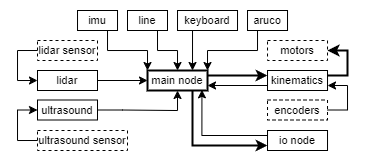

The diagram above was exported from draw.io. Its source (the exported page's mxGraphModel, read from the mxfile embedded in the PNG):
<mxGraphModel dx="667" dy="393" grid="1" gridSize="10" guides="1" tooltips="1" connect="1" arrows="1" fold="1" page="1" pageScale="1" pageWidth="413" pageHeight="291" math="0" shadow="0">
  <root>
    <mxCell id="0" />
    <mxCell id="1" parent="0" />
    <mxCell id="hOTI4Ek9os_iT6RQy7P8-15" style="edgeStyle=orthogonalEdgeStyle;rounded=0;orthogonalLoop=1;jettySize=auto;html=1;exitX=0.75;exitY=1;exitDx=0;exitDy=0;entryX=0;entryY=0.75;entryDx=0;entryDy=0;fontSize=11;strokeWidth=2;" edge="1" parent="1" source="hOTI4Ek9os_iT6RQy7P8-1" target="hOTI4Ek9os_iT6RQy7P8-3">
      <mxGeometry relative="1" as="geometry" />
    </mxCell>
    <mxCell id="hOTI4Ek9os_iT6RQy7P8-19" style="edgeStyle=orthogonalEdgeStyle;rounded=0;orthogonalLoop=1;jettySize=auto;html=1;exitX=1;exitY=0.25;exitDx=0;exitDy=0;entryX=0;entryY=0.25;entryDx=0;entryDy=0;fontSize=11;strokeWidth=2;" edge="1" parent="1" source="hOTI4Ek9os_iT6RQy7P8-1" target="hOTI4Ek9os_iT6RQy7P8-2">
      <mxGeometry relative="1" as="geometry" />
    </mxCell>
    <mxCell id="hOTI4Ek9os_iT6RQy7P8-1" value="&lt;font style=&quot;font-size: 11px;&quot;&gt;main node&lt;/font&gt;" style="rounded=0;whiteSpace=wrap;html=1;fillColor=none;strokeWidth=2;fontSize=11;" vertex="1" parent="1">
      <mxGeometry x="140.02" y="70" width="60" height="20" as="geometry" />
    </mxCell>
    <mxCell id="hOTI4Ek9os_iT6RQy7P8-18" style="edgeStyle=orthogonalEdgeStyle;rounded=0;orthogonalLoop=1;jettySize=auto;html=1;exitX=0;exitY=0.75;exitDx=0;exitDy=0;entryX=1;entryY=0.75;entryDx=0;entryDy=0;fontSize=11;" edge="1" parent="1" source="hOTI4Ek9os_iT6RQy7P8-2" target="hOTI4Ek9os_iT6RQy7P8-1">
      <mxGeometry relative="1" as="geometry" />
    </mxCell>
    <mxCell id="hOTI4Ek9os_iT6RQy7P8-2" value="&lt;font style=&quot;font-size: 11px;&quot;&gt;kinematics&lt;/font&gt;" style="rounded=0;whiteSpace=wrap;html=1;fillColor=none;strokeWidth=1;fontSize=11;" vertex="1" parent="1">
      <mxGeometry x="260.02" y="70" width="60" height="20" as="geometry" />
    </mxCell>
    <mxCell id="hOTI4Ek9os_iT6RQy7P8-16" style="edgeStyle=orthogonalEdgeStyle;rounded=0;orthogonalLoop=1;jettySize=auto;html=1;exitX=0;exitY=0.25;exitDx=0;exitDy=0;entryX=0.907;entryY=0.966;entryDx=0;entryDy=0;entryPerimeter=0;fontSize=11;" edge="1" parent="1" source="hOTI4Ek9os_iT6RQy7P8-3" target="hOTI4Ek9os_iT6RQy7P8-1">
      <mxGeometry relative="1" as="geometry" />
    </mxCell>
    <mxCell id="hOTI4Ek9os_iT6RQy7P8-3" value="&lt;font style=&quot;font-size: 11px;&quot;&gt;io node&lt;/font&gt;" style="rounded=0;whiteSpace=wrap;html=1;fillColor=none;strokeWidth=1;fontSize=11;" vertex="1" parent="1">
      <mxGeometry x="260.02" y="130" width="60" height="20" as="geometry" />
    </mxCell>
    <mxCell id="hOTI4Ek9os_iT6RQy7P8-49" style="edgeStyle=orthogonalEdgeStyle;rounded=0;orthogonalLoop=1;jettySize=auto;html=1;exitX=0.75;exitY=1;exitDx=0;exitDy=0;fontSize=11;startArrow=none;startFill=0;endArrow=classic;endFill=1;" edge="1" parent="1" source="hOTI4Ek9os_iT6RQy7P8-4" target="hOTI4Ek9os_iT6RQy7P8-1">
      <mxGeometry relative="1" as="geometry" />
    </mxCell>
    <mxCell id="hOTI4Ek9os_iT6RQy7P8-4" value="&lt;font style=&quot;font-size: 11px;&quot;&gt;line&lt;/font&gt;" style="rounded=0;whiteSpace=wrap;html=1;fillColor=none;strokeWidth=1;fontSize=11;" vertex="1" parent="1">
      <mxGeometry x="120" y="10" width="40" height="20" as="geometry" />
    </mxCell>
    <mxCell id="hOTI4Ek9os_iT6RQy7P8-26" style="edgeStyle=orthogonalEdgeStyle;rounded=0;orthogonalLoop=1;jettySize=auto;html=1;exitX=1;exitY=0.5;exitDx=0;exitDy=0;entryX=0.5;entryY=1;entryDx=0;entryDy=0;fontSize=11;startArrow=none;startFill=0;endArrow=classic;endFill=1;" edge="1" parent="1" source="hOTI4Ek9os_iT6RQy7P8-5" target="hOTI4Ek9os_iT6RQy7P8-1">
      <mxGeometry relative="1" as="geometry" />
    </mxCell>
    <mxCell id="hOTI4Ek9os_iT6RQy7P8-5" value="&lt;font style=&quot;font-size: 11px;&quot;&gt;ultrasound&lt;/font&gt;" style="rounded=0;whiteSpace=wrap;html=1;fillColor=none;strokeWidth=1;fontSize=11;" vertex="1" parent="1">
      <mxGeometry x="30.000000000000007" y="99.5" width="60" height="20" as="geometry" />
    </mxCell>
    <mxCell id="hOTI4Ek9os_iT6RQy7P8-25" style="edgeStyle=orthogonalEdgeStyle;rounded=0;orthogonalLoop=1;jettySize=auto;html=1;exitX=0;exitY=0.5;exitDx=0;exitDy=0;entryX=0;entryY=0.5;entryDx=0;entryDy=0;fontSize=11;startArrow=none;startFill=0;endArrow=classic;endFill=1;" edge="1" parent="1" source="hOTI4Ek9os_iT6RQy7P8-6" target="hOTI4Ek9os_iT6RQy7P8-5">
      <mxGeometry relative="1" as="geometry">
        <Array as="points">
          <mxPoint x="10.000000000000007" y="140" />
          <mxPoint x="10.000000000000007" y="110" />
        </Array>
      </mxGeometry>
    </mxCell>
    <mxCell id="hOTI4Ek9os_iT6RQy7P8-6" value="&lt;font style=&quot;font-size: 11px;&quot;&gt;ultrasound sensor&lt;/font&gt;" style="rounded=0;whiteSpace=wrap;html=1;fillColor=none;strokeWidth=1;fontSize=11;dashed=1;" vertex="1" parent="1">
      <mxGeometry x="30.000000000000007" y="130" width="90" height="20" as="geometry" />
    </mxCell>
    <mxCell id="hOTI4Ek9os_iT6RQy7P8-48" style="edgeStyle=orthogonalEdgeStyle;rounded=0;orthogonalLoop=1;jettySize=auto;html=1;exitX=0.25;exitY=1;exitDx=0;exitDy=0;entryX=0.75;entryY=0;entryDx=0;entryDy=0;fontSize=11;startArrow=none;startFill=0;endArrow=classic;endFill=1;" edge="1" parent="1" source="hOTI4Ek9os_iT6RQy7P8-7" target="hOTI4Ek9os_iT6RQy7P8-1">
      <mxGeometry relative="1" as="geometry" />
    </mxCell>
    <mxCell id="hOTI4Ek9os_iT6RQy7P8-7" value="&lt;font style=&quot;font-size: 11px;&quot;&gt;keyboard&lt;/font&gt;" style="rounded=0;whiteSpace=wrap;html=1;fillColor=none;strokeWidth=1;fontSize=11;" vertex="1" parent="1">
      <mxGeometry x="170.02" y="10" width="60" height="20" as="geometry" />
    </mxCell>
    <mxCell id="hOTI4Ek9os_iT6RQy7P8-24" style="edgeStyle=orthogonalEdgeStyle;rounded=0;orthogonalLoop=1;jettySize=auto;html=1;exitX=0;exitY=0.5;exitDx=0;exitDy=0;entryX=0;entryY=0.5;entryDx=0;entryDy=0;fontSize=11;startArrow=none;startFill=0;endArrow=classic;endFill=1;" edge="1" parent="1" source="hOTI4Ek9os_iT6RQy7P8-9" target="hOTI4Ek9os_iT6RQy7P8-14">
      <mxGeometry relative="1" as="geometry">
        <Array as="points">
          <mxPoint x="10.010000000000005" y="50" />
          <mxPoint x="10.010000000000005" y="80" />
        </Array>
      </mxGeometry>
    </mxCell>
    <mxCell id="hOTI4Ek9os_iT6RQy7P8-9" value="&lt;font style=&quot;font-size: 11px;&quot;&gt;lidar sensor&lt;/font&gt;" style="rounded=0;whiteSpace=wrap;html=1;fillColor=none;strokeWidth=1;fontSize=11;dashed=1;" vertex="1" parent="1">
      <mxGeometry x="30.00000000000002" y="40" width="60" height="20" as="geometry" />
    </mxCell>
    <mxCell id="hOTI4Ek9os_iT6RQy7P8-50" style="edgeStyle=orthogonalEdgeStyle;rounded=0;orthogonalLoop=1;jettySize=auto;html=1;exitX=0.75;exitY=1;exitDx=0;exitDy=0;entryX=0;entryY=0;entryDx=0;entryDy=0;fontSize=11;startArrow=none;startFill=0;endArrow=classic;endFill=1;" edge="1" parent="1" source="hOTI4Ek9os_iT6RQy7P8-10" target="hOTI4Ek9os_iT6RQy7P8-1">
      <mxGeometry relative="1" as="geometry" />
    </mxCell>
    <mxCell id="hOTI4Ek9os_iT6RQy7P8-10" value="&lt;font style=&quot;font-size: 11px;&quot;&gt;imu&lt;/font&gt;" style="rounded=0;whiteSpace=wrap;html=1;fillColor=none;strokeWidth=1;fontSize=11;" vertex="1" parent="1">
      <mxGeometry x="70.02000000000001" y="10" width="40" height="20" as="geometry" />
    </mxCell>
    <mxCell id="hOTI4Ek9os_iT6RQy7P8-47" style="edgeStyle=orthogonalEdgeStyle;rounded=0;orthogonalLoop=1;jettySize=auto;html=1;exitX=0.25;exitY=1;exitDx=0;exitDy=0;entryX=1;entryY=0;entryDx=0;entryDy=0;fontSize=11;startArrow=none;startFill=0;endArrow=classic;endFill=1;" edge="1" parent="1" source="hOTI4Ek9os_iT6RQy7P8-11" target="hOTI4Ek9os_iT6RQy7P8-1">
      <mxGeometry relative="1" as="geometry" />
    </mxCell>
    <mxCell id="hOTI4Ek9os_iT6RQy7P8-11" value="&lt;font style=&quot;font-size: 11px;&quot;&gt;aruco&lt;/font&gt;" style="rounded=0;whiteSpace=wrap;html=1;fillColor=none;strokeWidth=1;fontSize=11;" vertex="1" parent="1">
      <mxGeometry x="240.02" y="10" width="40" height="20" as="geometry" />
    </mxCell>
    <mxCell id="hOTI4Ek9os_iT6RQy7P8-21" style="edgeStyle=orthogonalEdgeStyle;rounded=0;orthogonalLoop=1;jettySize=auto;html=1;exitX=1;exitY=0.5;exitDx=0;exitDy=0;entryX=1;entryY=0.25;entryDx=0;entryDy=0;fontSize=11;startArrow=classic;startFill=1;endArrow=none;endFill=0;strokeWidth=2;" edge="1" parent="1" source="hOTI4Ek9os_iT6RQy7P8-12" target="hOTI4Ek9os_iT6RQy7P8-2">
      <mxGeometry relative="1" as="geometry">
        <Array as="points">
          <mxPoint x="340.02" y="50" />
          <mxPoint x="340.02" y="75" />
        </Array>
      </mxGeometry>
    </mxCell>
    <mxCell id="hOTI4Ek9os_iT6RQy7P8-12" value="&lt;font style=&quot;font-size: 11px;&quot;&gt;motors&lt;/font&gt;" style="rounded=0;whiteSpace=wrap;html=1;fillColor=none;strokeWidth=1;dashed=1;fontSize=11;" vertex="1" parent="1">
      <mxGeometry x="260.02" y="40" width="60" height="20" as="geometry" />
    </mxCell>
    <mxCell id="hOTI4Ek9os_iT6RQy7P8-20" style="edgeStyle=orthogonalEdgeStyle;rounded=0;orthogonalLoop=1;jettySize=auto;html=1;exitX=1;exitY=0.5;exitDx=0;exitDy=0;entryX=1;entryY=0.75;entryDx=0;entryDy=0;fontSize=11;" edge="1" parent="1" source="hOTI4Ek9os_iT6RQy7P8-13" target="hOTI4Ek9os_iT6RQy7P8-2">
      <mxGeometry relative="1" as="geometry">
        <Array as="points">
          <mxPoint x="340.02" y="109" />
          <mxPoint x="340.02" y="85" />
        </Array>
      </mxGeometry>
    </mxCell>
    <mxCell id="hOTI4Ek9os_iT6RQy7P8-13" value="&lt;font style=&quot;font-size: 11px;&quot;&gt;encoders&lt;/font&gt;" style="rounded=0;whiteSpace=wrap;html=1;fillColor=none;strokeWidth=1;dashed=1;fontSize=11;" vertex="1" parent="1">
      <mxGeometry x="260.02" y="99.5" width="60" height="20" as="geometry" />
    </mxCell>
    <mxCell id="hOTI4Ek9os_iT6RQy7P8-51" style="edgeStyle=orthogonalEdgeStyle;rounded=0;orthogonalLoop=1;jettySize=auto;html=1;exitX=1;exitY=0.5;exitDx=0;exitDy=0;entryX=0;entryY=0.5;entryDx=0;entryDy=0;fontSize=11;startArrow=none;startFill=0;endArrow=classic;endFill=1;" edge="1" parent="1" source="hOTI4Ek9os_iT6RQy7P8-14" target="hOTI4Ek9os_iT6RQy7P8-1">
      <mxGeometry relative="1" as="geometry" />
    </mxCell>
    <mxCell id="hOTI4Ek9os_iT6RQy7P8-14" value="&lt;font style=&quot;font-size: 11px;&quot;&gt;lidar&lt;/font&gt;" style="rounded=0;whiteSpace=wrap;html=1;fillColor=none;strokeWidth=1;fontSize=11;" vertex="1" parent="1">
      <mxGeometry x="30.00000000000002" y="70" width="60" height="20" as="geometry" />
    </mxCell>
  </root>
</mxGraphModel>